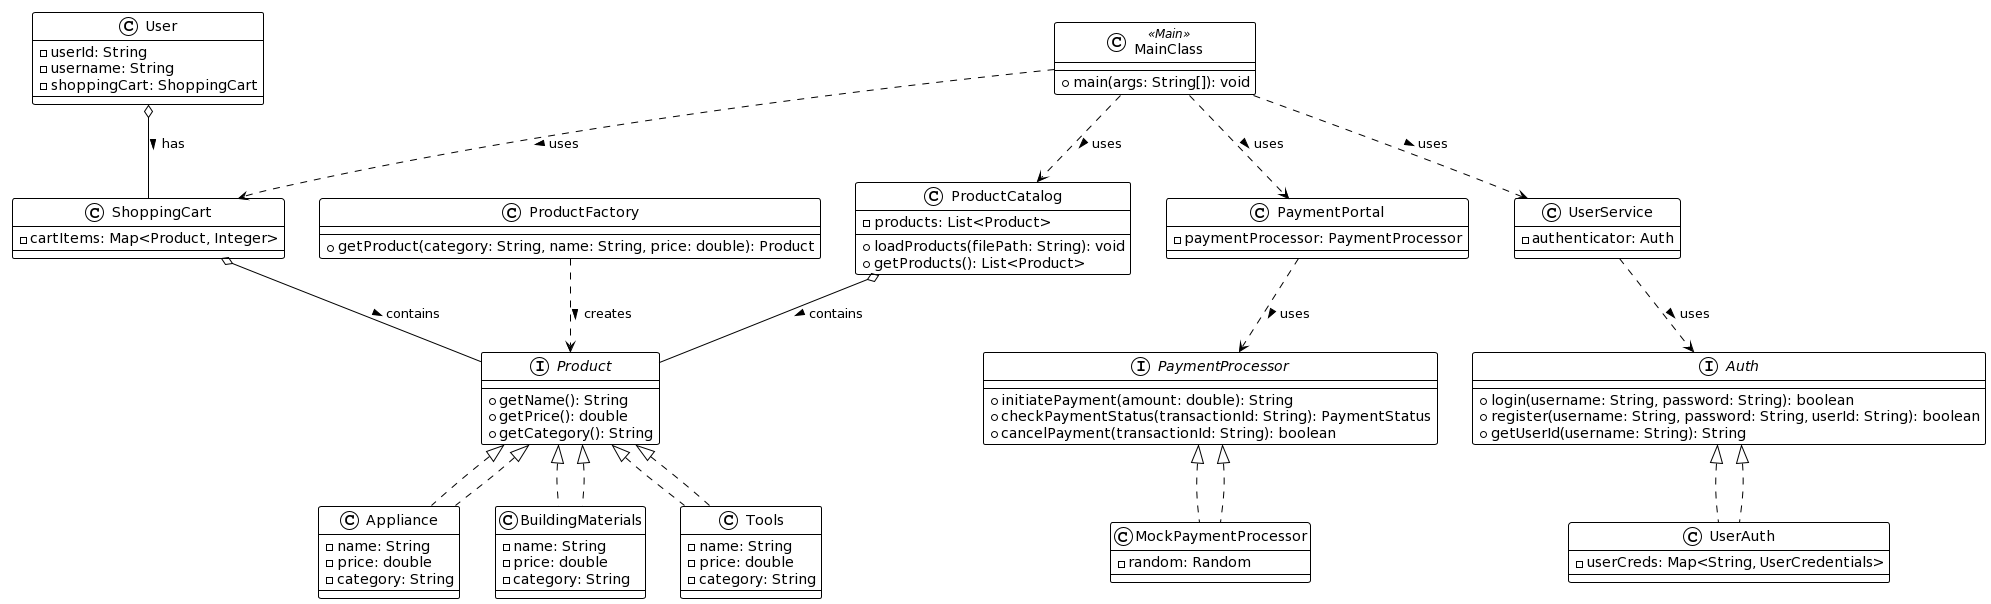

The diagram above was rendered by PlantUML. Its source (embedded in the PNG):
@startuml
!theme plain


interface Product {
    +getName(): String
    +getPrice(): double
    +getCategory(): String
}
class Appliance implements Product {
    -name: String
    -price: double
    -category: String
}
class BuildingMaterials implements Product {
    -name: String
    -price: double
    -category: String
}
class Tools implements Product {
    -name: String
    -price: double
    -category: String
}
class ProductCatalog {
    -products: List<Product>
    +loadProducts(filePath: String): void
    +getProducts(): List<Product>
}
class User {
    -userId: String
    -username: String
    -shoppingCart: ShoppingCart
}
interface Auth {
    +login(username: String, password: String): boolean
    +register(username: String, password: String, userId: String): boolean
    +getUserId(username: String): String
}
class UserAuth implements Auth {
    -userCreds: Map<String, UserCredentials>
}
class UserService {
    -authenticator: Auth
}
interface PaymentProcessor {
    +initiatePayment(amount: double): String
    +checkPaymentStatus(transactionId: String): PaymentStatus
    +cancelPayment(transactionId: String): boolean
}
class MockPaymentProcessor implements PaymentProcessor {
    -random: Random
}
class PaymentPortal {
    -paymentProcessor: PaymentProcessor
}
class ShoppingCart {
    -cartItems: Map<Product, Integer>
}
class ProductFactory {
    +getProduct(category: String, name: String, price: double): Product
}
class MainClass <<Main>> {
    +main(args: String[]): void
}

Product <|.. Appliance
Product <|.. BuildingMaterials
Product <|.. Tools
ProductCatalog o-- Product : contains >
User o-- ShoppingCart : has >
Auth <|.. UserAuth
UserService ..> Auth : uses >
PaymentProcessor <|.. MockPaymentProcessor
PaymentPortal ..> PaymentProcessor : uses >
ShoppingCart o-- Product : contains >
ProductFactory ..> Product : creates >
MainClass ..> ProductCatalog : uses >
MainClass ..> UserService : uses >
MainClass ..> ShoppingCart : uses >
MainClass ..> PaymentPortal : uses >
@enduml